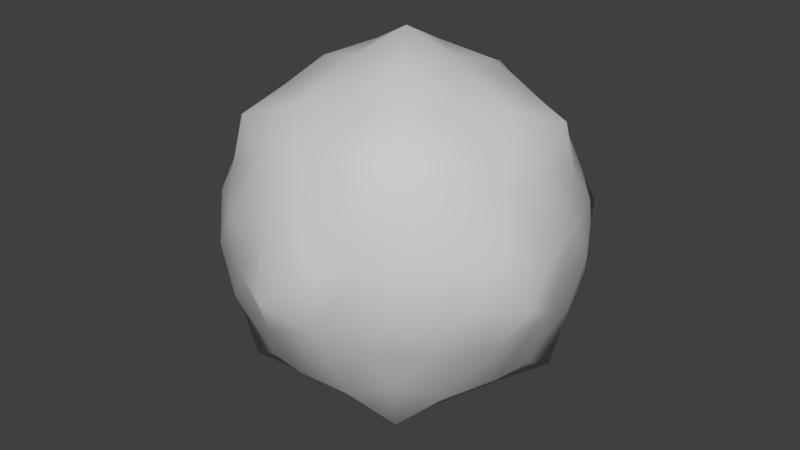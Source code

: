 # Source: blitzball.blend  (saved by Blender 2.76.0; exported with 4.5.12 LTS)
import bpy
from mathutils import Matrix  # noqa: F401  (used for matrix-valued properties, if any)

bpy.ops.wm.read_factory_settings(use_empty=True)
scene = bpy.context.scene
scene.name = 'Scene'

# ---- collections
col_collection_1 = bpy.data.collections.new('Collection 1'); scene.collection.children.link(col_collection_1)

# ---- materials (node trees are filled in below, after node groups)
mat_blitzball_mat = bpy.data.materials.new('blitzball_mat')
mat_blitzball_mat.alpha_threshold = 0.0
mat_blitzball_mat.use_transparent_shadow = False
mat_blitzball_mat.diffuse_color = (0.588, 0.588, 0.588, 1.0)
mat_blitzball_mat.specular_color = (0.0, 0.0, 0.0)
mat_blitzball_mat.roughness = 0.5
mat_blitzball_mat.specular_intensity = 1.0

# ---- material node trees

# ---- world
world_world = bpy.data.worlds.new('World'); scene.world = world_world
world_world.color = (0.05088, 0.05088, 0.05088)
world_world.use_sun_shadow = False
world_world.sun_shadow_jitter_overblur = 0.0
world_world.cycles.sampling_method = 'MANUAL'
world_world.cycles.sample_map_resolution = 256

# ---- meshes
me_blitzball = bpy.data.meshes.new('blitzball')
me_blitzball.from_pydata([(321.0, 1391.0, 1422.0), (-122.0, 1246.0, 1422.0), (0.0, 837.5, 1248.0), (-377.0, 808.5, 1170.0), (-637.0, 1283.0, 1286.0), (-787.0, 1020.0, 1090.0), (-1019.0, 1283.0, 1009.0), (-989.0, 808.5, 724.7), (-1246.0, 1391.0, 749.7), (-1181.0, 837.5, 389.7), (-1383.0, 1246.0, 326.7), (-1223.0, 808.5, 6.694), (-1414.0, 1283.0, -204.3), (-1274.0, 1020.0, -407.3), (-1268.0, 1283.0, -653.3), (-989.0, 808.5, -712.3), (-1092.0, 1391.0, -948.3), (-729.0, 837.5, -997.3), (-732.0, 1246.0, -1210.0), (-378.0, 808.5, -1156.0), (-236.0, 1283.0, -1403.0), (0.0, 1020.0, -1332.0), (236.0, 1283.0, -1403.0), (378.0, 808.5, -1156.0), (571.0, 1391.0, -1327.0), (729.0, 837.5, -997.3), (931.0, 1246.0, -1065.0), (989.0, 808.5, -712.3), (1268.0, 1283.0, -653.3), (1274.0, 1020.0, -407.3), (1414.0, 1283.0, -204.3), (1223.0, 808.5, 6.694), (1445.0, 1391.0, 137.7), (1181.0, 837.5, 389.7), (1307.0, 1246.0, 560.7), (963.0, 748.5, 688.7), (1019.0, 1283.0, 1009.0), (767.0, 949.5, 1063.0), (637.0, 1283.0, 1286.0), (351.0, 748.5, 1134.0), (1181.0, 2410.0, 389.7), (906.0, 2780.0, -41.31), (668.0, 2824.0, 528.7), (646.0, 2927.0, 215.7), (378.0, 3039.0, -115.3), (233.0, 3039.0, 327.7), (0.0, 3240.0, 6.694), (-233.0, 3039.0, 327.7), (-378.0, 3039.0, -115.3), (-646.0, 2927.0, 215.7), (-906.0, 2780.0, -41.31), (-704.0, 2780.0, 578.7), (-1181.0, 2410.0, 389.7), (0.0, 2410.0, 1248.0), (-377.0, 2439.0, 1170.0), (-122.0, 2002.0, 1422.0), (-637.0, 1965.0, 1286.0), (-787.0, 2228.0, 1090.0), (-646.0, 320.5, 215.7), (-233.0, 208.5, 327.7), (-704.0, 467.5, 578.7), (-326.0, 467.5, 853.7), (0.0, 320.5, 685.7), (289.0, 423.5, 803.7), (233.0, 208.5, 327.7), (668.0, 423.5, 528.7), (646.0, 320.5, 215.7), (906.0, 467.5, -41.31), (378.0, 208.5, -115.3), (761.0, 467.5, -486.3), (399.0, 320.5, -542.3), (233.0, 467.5, -870.3), (0.0, 208.5, -390.3), (-233.0, 467.5, -870.3), (-399.0, 320.5, -542.3), (-761.0, 467.5, -486.3), (-378.0, 208.5, -115.3), (-906.0, 467.5, -41.31), (-1019.0, 1965.0, 1009.0), (-1246.0, 1857.0, 749.7), (-989.0, 2439.0, 724.7), (-728.0, 2663.0, 1009.0), (-326.0, 2780.0, 853.7), (289.0, 2824.0, 803.7), (351.0, 2499.0, 1134.0), (695.0, 2726.0, 962.7), (767.0, 2298.0, 1063.0), (963.0, 2499.0, 688.7), (1019.0, 1965.0, 1009.0), (1307.0, 2002.0, 560.7), (1222.0, 1624.0, 821.7), (1537.0, 1624.0, 505.7), (-1178.0, 584.5, -375.3), (-728.0, 584.5, 1009.0), (0.0, 2927.0, 685.7), (1414.0, 1965.0, -204.3), (1268.0, 1965.0, -653.3), (1274.0, 2228.0, -407.3), (989.0, 2439.0, -712.3), (931.0, 2002.0, -1065.0), (729.0, 2410.0, -997.3), (571.0, 1857.0, -1327.0), (378.0, 2439.0, -1156.0), (236.0, 1965.0, -1403.0), (0.0, 2228.0, -1332.0), (-236.0, 1965.0, -1403.0), (-378.0, 2439.0, -1156.0), (-732.0, 2002.0, -1210.0), (-729.0, 2410.0, -997.3), (-1092.0, 1857.0, -948.3), (-989.0, 2439.0, -712.3), (-1268.0, 1965.0, -653.3), (-1274.0, 2228.0, -407.3), (-1414.0, 1965.0, -204.3), (0.0, 2663.0, -1231.0), (233.0, 2780.0, -870.3), (-233.0, 2780.0, -870.3), (0.0, 3039.0, -390.3), (-399.0, 2927.0, -542.3), (-761.0, 2780.0, -486.3), (-1178.0, 2663.0, -375.3), (695.0, 521.5, 962.7), (1178.0, 584.5, -375.3), (-1383.0, 2002.0, 326.7), (-1537.0, 1624.0, 505.7), (-1468.0, 1624.0, 64.69), (-1398.0, 1624.0, -447.3), (-950.0, 1624.0, -1301.0), (-509.0, 1624.0, -1371.0), (0.0, 1624.0, -1463.0), (950.0, 1624.0, -1301.0), (1153.0, 1624.0, -903.3), (1398.0, 1624.0, -447.3), (1445.0, 1857.0, 137.7), (399.0, 2927.0, -542.3), (761.0, 2780.0, -486.3), (1178.0, 2663.0, -375.3), (1223.0, 2439.0, 6.694), (0.0, 584.5, -1231.0), (0.0, 7.537, 6.694), (-397.0, 1624.0, 1422.0), (-864.0, 1624.0, 1196.0), (-1223.0, 2439.0, 6.694), (637.0, 1965.0, 1286.0), (864.0, 1624.0, 1196.0), (321.0, 1857.0, 1422.0), (0.0, 1624.0, 1623.0)], [], [(0, 1, 2), (2, 1, 3), (1, 4, 3), (3, 4, 5), (4, 6, 5), (5, 6, 7), (6, 8, 7), (7, 8, 9), (8, 10, 9), (9, 10, 11), (10, 12, 11), (11, 12, 13), (12, 14, 13), (13, 14, 15), (14, 16, 15), (15, 16, 17), (16, 18, 17), (17, 18, 19), (18, 20, 19), (19, 20, 21), (20, 22, 21), (21, 22, 23), (22, 24, 23), (23, 24, 25), (24, 26, 25), (25, 26, 27), (26, 28, 27), (27, 28, 29), (28, 30, 29), (29, 30, 31), (30, 32, 31), (31, 32, 33), (32, 34, 33), (33, 34, 35), (34, 36, 35), (35, 36, 37), (36, 38, 37), (37, 38, 39), (38, 0, 39), (39, 0, 2), (40, 41, 42), (42, 41, 43), (41, 44, 43), (43, 44, 45), (44, 46, 45), (45, 46, 47), (46, 48, 47), (47, 48, 49), (48, 50, 49), (49, 50, 51), (50, 52, 51), (53, 54, 55), (55, 54, 56), (54, 57, 56), (58, 59, 60), (60, 59, 61), (59, 62, 61), (61, 62, 63), (62, 64, 63), (63, 64, 65), (64, 66, 65), (65, 66, 67), (66, 68, 67), (67, 68, 69), (68, 70, 69), (69, 70, 71), (70, 72, 71), (71, 72, 73), (72, 74, 73), (73, 74, 75), (74, 76, 75), (75, 76, 77), (76, 58, 77), (77, 58, 60), (8, 78, 79), (79, 78, 80), (78, 57, 80), (80, 57, 81), (57, 54, 81), (81, 54, 82), (54, 53, 82), (82, 53, 83), (53, 84, 83), (83, 84, 85), (84, 86, 85), (85, 86, 87), (86, 88, 87), (87, 88, 89), (88, 90, 89), (89, 90, 91), (90, 34, 91), (91, 34, 32), (15, 92, 13), (13, 92, 11), (92, 77, 11), (11, 77, 9), (77, 60, 9), (9, 60, 7), (60, 93, 7), (7, 93, 5), (93, 3, 5), (51, 82, 47), (47, 82, 94), (82, 83, 94), (94, 83, 45), (83, 42, 45), (95, 96, 97), (97, 96, 98), (96, 99, 98), (98, 99, 100), (99, 101, 100), (100, 101, 102), (101, 103, 102), (102, 103, 104), (103, 105, 104), (104, 105, 106), (105, 107, 106), (106, 107, 108), (107, 109, 108), (108, 109, 110), (109, 111, 110), (110, 111, 112), (111, 113, 112), (104, 114, 102), (102, 114, 115), (114, 116, 115), (115, 116, 117), (116, 118, 117), (117, 118, 48), (118, 119, 48), (48, 119, 50), (119, 120, 50), (39, 121, 37), (37, 121, 35), (121, 65, 35), (35, 65, 33), (65, 67, 33), (33, 67, 31), (67, 122, 31), (31, 122, 29), (122, 27, 29), (82, 51, 81), (81, 51, 80), (51, 52, 80), (80, 52, 79), (52, 123, 79), (79, 123, 124), (123, 125, 124), (124, 125, 10), (125, 12, 10), (123, 113, 125), (125, 113, 126), (113, 111, 126), (126, 111, 16), (111, 109, 16), (109, 127, 16), (16, 127, 18), (127, 128, 18), (18, 128, 20), (128, 129, 20), (20, 129, 22), (129, 24, 22), (109, 107, 127), (127, 107, 128), (107, 105, 128), (128, 105, 129), (105, 103, 129), (129, 103, 24), (103, 101, 24), (101, 130, 24), (24, 130, 26), (130, 131, 26), (26, 131, 28), (131, 132, 28), (28, 132, 30), (132, 32, 30), (101, 99, 130), (130, 99, 131), (99, 96, 131), (131, 96, 132), (96, 95, 132), (132, 95, 32), (95, 133, 32), (104, 106, 114), (114, 106, 116), (106, 108, 116), (116, 108, 119), (108, 110, 119), (119, 110, 120), (110, 112, 120), (117, 44, 134), (134, 44, 135), (44, 41, 135), (135, 41, 136), (41, 137, 136), (136, 137, 97), (137, 95, 97), (95, 137, 133), (133, 137, 40), (137, 41, 40), (122, 69, 27), (27, 69, 25), (69, 71, 25), (25, 71, 23), (71, 138, 23), (23, 138, 21), (138, 19, 21), (58, 76, 59), (59, 76, 139), (76, 72, 139), (139, 72, 68), (72, 70, 68), (1, 140, 4), (4, 140, 141), (140, 56, 141), (141, 56, 78), (56, 57, 78), (97, 98, 136), (136, 98, 135), (98, 100, 135), (135, 100, 115), (100, 102, 115), (133, 40, 89), (89, 40, 87), (40, 42, 87), (87, 42, 85), (42, 83, 85), (93, 61, 3), (3, 61, 2), (61, 63, 2), (2, 63, 39), (63, 121, 39), (138, 73, 19), (19, 73, 17), (73, 75, 17), (17, 75, 15), (75, 92, 15), (66, 64, 68), (68, 64, 139), (64, 59, 139), (117, 134, 115), (115, 134, 135), (125, 126, 12), (12, 126, 14), (126, 16, 14), (50, 142, 52), (52, 142, 123), (142, 113, 123), (113, 142, 112), (112, 142, 120), (142, 50, 120), (84, 143, 86), (86, 143, 88), (38, 36, 144), (144, 36, 90), (8, 6, 141), (141, 6, 4), (79, 124, 8), (8, 124, 10), (48, 46, 117), (117, 46, 44), (53, 145, 84), (53, 55, 145), (51, 47, 49), (116, 119, 118), (92, 75, 77), (94, 45, 47), (0, 143, 145), (0, 144, 143), (144, 88, 143), (144, 90, 88), (145, 143, 84), (8, 141, 78), (140, 55, 56), (74, 72, 76), (93, 60, 61), (62, 59, 64), (0, 38, 144), (90, 36, 34), (91, 32, 133), (91, 133, 89), (146, 0, 145), (140, 146, 55), (146, 145, 55), (121, 63, 65), (45, 42, 43), (138, 71, 73), (140, 1, 146), (146, 1, 0), (122, 67, 69)])
me_blitzball.polygons.foreach_set('use_smooth', [True] * 290)
_uv = me_blitzball.uv_layers.new(name='UVMap')
_uv.uv.foreach_set('vector', [0.3184, 0.7173, 0.3965, 0.6934, 0.3716, 0.6191, 0.3716, 0.6191, 0.3965, 0.6934, 0.4341, 0.604, 0.3965, 0.6934, 0.4946, 0.6729, 0.4341, 0.604, 0.4341, 0.604, 0.4946, 0.6729, 0.5117, 0.6084, 0.4946, 0.6729, 0.5864, 0.6128, 0.5117, 0.6084, 0.5117, 0.6084, 0.5864, 0.6128, 0.5488, 0.5322, 0.5864, 0.6128, 0.6587, 0.5552, 0.5488, 0.5322, 0.5488, 0.5322, 0.6587, 0.5552, 0.5879, 0.4634, 0.6587, 0.5552, 0.6606, 0.4521, 0.5879, 0.4634, 0.5879, 0.4634, 0.6606, 0.4521, 0.5981, 0.3789, 0.6606, 0.4521, 0.6777, 0.334, 0.5981, 0.3789, 0.5981, 0.3789, 0.6777, 0.334, 0.6289, 0.2954, 0.6777, 0.334, 0.6563, 0.229, 0.6289, 0.2954, 0.6289, 0.2954, 0.6563, 0.229, 0.5645, 0.2402, 0.6563, 0.229, 0.623, 0.1245, 0.5645, 0.2402, 0.5645, 0.2402, 0.623, 0.1245, 0.5156, 0.1797, 0.623, 0.1245, 0.561, 0.0913, 0.5156, 0.1797, 0.5156, 0.1797, 0.561, 0.0913, 0.4404, 0.1572, 0.561, 0.0913, 0.4365, 0.0659, 0.4404, 0.1572, 0.4404, 0.1572, 0.4365, 0.0659, 0.3687, 0.1069, 0.4365, 0.0659, 0.3091, 0.0664, 0.3687, 0.1069, 0.3687, 0.1069, 0.3091, 0.0664, 0.2974, 0.1543, 0.3091, 0.0664, 0.2134, 0.0752, 0.2974, 0.1543, 0.2974, 0.1543, 0.2134, 0.0752, 0.2241, 0.1865, 0.2134, 0.0752, 0.1523, 0.1396, 0.2241, 0.1865, 0.2241, 0.1865, 0.1523, 0.1396, 0.1636, 0.2422, 0.1523, 0.1396, 0.0776, 0.2339, 0.1636, 0.2422, 0.1636, 0.2422, 0.0776, 0.2339, 0.104, 0.2959, 0.0776, 0.2339, 0.0532, 0.3433, 0.104, 0.2959, 0.104, 0.2959, 0.0532, 0.3433, 0.1343, 0.3794, 0.0532, 0.3433, 0.0562, 0.4272, 0.1343, 0.3794, 0.1343, 0.3794, 0.0562, 0.4272, 0.1504, 0.458, 0.0562, 0.4272, 0.1006, 0.5103, 0.1504, 0.458, 0.1504, 0.458, 0.1006, 0.5103, 0.1929, 0.5156, 0.1006, 0.5103, 0.1553, 0.6123, 0.1929, 0.5156, 0.1929, 0.5156, 0.1553, 0.6123, 0.23, 0.6025, 0.1553, 0.6123, 0.2471, 0.6763, 0.23, 0.6025, 0.23, 0.6025, 0.2471, 0.6763, 0.3105, 0.5977, 0.2471, 0.6763, 0.3184, 0.7173, 0.3105, 0.5977, 0.3105, 0.5977, 0.3184, 0.7173, 0.3716, 0.6191, 0.1504, 0.9424, 0.209, 0.8599, 0.2539, 0.9561, 0.2539, 0.9561, 0.209, 0.8599, 0.2588, 0.9053, 0.209, 0.8599, 0.3032, 0.8506, 0.2588, 0.9053, 0.2588, 0.9053, 0.3032, 0.8506, 0.3296, 0.9229, 0.3032, 0.8506, 0.3687, 0.8701, 0.3296, 0.9229, 0.3296, 0.9229, 0.3687, 0.8701, 0.4067, 0.9219, 0.3687, 0.8701, 0.4321, 0.8496, 0.4067, 0.9219, 0.4067, 0.9219, 0.4321, 0.8496, 0.478, 0.9033, 0.4321, 0.8496, 0.5234, 0.856, 0.478, 0.9033, 0.478, 0.9033, 0.5234, 0.856, 0.4893, 0.9673, 0.5234, 0.856, 0.5879, 0.9482, 0.4893, 0.9673, 0.3716, 0.6191, 0.4341, 0.604, 0.3965, 0.6934, 0.3965, 0.6934, 0.4341, 0.604, 0.4946, 0.6729, 0.4341, 0.604, 0.5117, 0.6084, 0.4946, 0.6729, 0.478, 0.4189, 0.4067, 0.4375, 0.4893, 0.4824, 0.4893, 0.4824, 0.4067, 0.4375, 0.4194, 0.5269, 0.4067, 0.4375, 0.3687, 0.4961, 0.4194, 0.5269, 0.4194, 0.5269, 0.3687, 0.4961, 0.3242, 0.521, 0.3687, 0.4961, 0.3296, 0.438, 0.3242, 0.521, 0.3242, 0.521, 0.3296, 0.438, 0.2539, 0.4717, 0.3296, 0.438, 0.2588, 0.4204, 0.2539, 0.4717, 0.2539, 0.4717, 0.2588, 0.4204, 0.209, 0.375, 0.2588, 0.4204, 0.3032, 0.3662, 0.209, 0.375, 0.209, 0.375, 0.3032, 0.3662, 0.2314, 0.3018, 0.3032, 0.3662, 0.2979, 0.3037, 0.2314, 0.3018, 0.2314, 0.3018, 0.2979, 0.3037, 0.3247, 0.231, 0.2979, 0.3037, 0.3682, 0.3281, 0.3247, 0.231, 0.3247, 0.231, 0.3682, 0.3281, 0.4092, 0.231, 0.3682, 0.3281, 0.437, 0.3022, 0.4092, 0.231, 0.4092, 0.231, 0.437, 0.3022, 0.5015, 0.3003, 0.437, 0.3022, 0.4321, 0.3652, 0.5015, 0.3003, 0.5015, 0.3003, 0.4321, 0.3652, 0.5234, 0.3716, 0.4321, 0.3652, 0.478, 0.4189, 0.5234, 0.3716, 0.5234, 0.3716, 0.478, 0.4189, 0.4893, 0.4824, 0.6709, 0.605, 0.5864, 0.6128, 0.6587, 0.5552, 0.6587, 0.5552, 0.5864, 0.6128, 0.5488, 0.5322, 0.5864, 0.6128, 0.5117, 0.6084, 0.5488, 0.5322, 0.5488, 0.5322, 0.5117, 0.6084, 0.478, 0.5635, 0.5117, 0.6084, 0.4341, 0.604, 0.478, 0.5635, 0.478, 0.5635, 0.4341, 0.604, 0.4194, 0.5269, 0.4341, 0.604, 0.3716, 0.6191, 0.4194, 0.5269, 0.4194, 0.5269, 0.3716, 0.6191, 0.3242, 0.521, 0.3716, 0.6191, 0.3105, 0.5977, 0.3242, 0.521, 0.3242, 0.521, 0.3105, 0.5977, 0.2656, 0.5459, 0.3105, 0.5977, 0.23, 0.6025, 0.2656, 0.5459, 0.2656, 0.5459, 0.23, 0.6025, 0.1929, 0.5156, 0.23, 0.6025, 0.1553, 0.6123, 0.1929, 0.5156, 0.1929, 0.5156, 0.1553, 0.6123, 0.1006, 0.5103, 0.1553, 0.6123, 0.082, 0.6128, 0.1006, 0.5103, 0.1006, 0.5103, 0.082, 0.6128, 0.0332, 0.5127, 0.082, 0.6128, 0.1006, 0.5103, 0.0332, 0.5127, 0.0332, 0.5127, 0.1006, 0.5103, 0.0562, 0.4272, 0.5645, 0.2402, 0.5654, 0.3164, 0.6289, 0.2954, 0.6289, 0.2954, 0.5654, 0.3164, 0.5981, 0.3789, 0.5654, 0.3164, 0.5234, 0.3716, 0.5981, 0.3789, 0.5981, 0.3789, 0.5234, 0.3716, 0.5879, 0.4634, 0.5234, 0.3716, 0.4893, 0.4824, 0.5879, 0.4634, 0.5879, 0.4634, 0.4893, 0.4824, 0.5488, 0.5322, 0.4893, 0.4824, 0.478, 0.5635, 0.5488, 0.5322, 0.5488, 0.5322, 0.478, 0.5635, 0.5117, 0.6084, 0.478, 0.5635, 0.4341, 0.604, 0.5117, 0.6084, 0.4893, 0.4824, 0.4194, 0.5269, 0.4067, 0.4375, 0.4067, 0.4375, 0.4194, 0.5269, 0.3687, 0.4961, 0.4194, 0.5269, 0.3242, 0.521, 0.3687, 0.4961, 0.3687, 0.4961, 0.3242, 0.521, 0.3296, 0.438, 0.3242, 0.521, 0.2539, 0.4717, 0.3296, 0.438, 0.0532, 0.3433, 0.0776, 0.2339, 0.104, 0.2959, 0.104, 0.2959, 0.0776, 0.2339, 0.1636, 0.2422, 0.0776, 0.2339, 0.1523, 0.1396, 0.1636, 0.2422, 0.1636, 0.2422, 0.1523, 0.1396, 0.2241, 0.1865, 0.1523, 0.1396, 0.2134, 0.0752, 0.2241, 0.1865, 0.2241, 0.1865, 0.2134, 0.0752, 0.2974, 0.1543, 0.2134, 0.0752, 0.3091, 0.0664, 0.2974, 0.1543, 0.2974, 0.1543, 0.3091, 0.0664, 0.3687, 0.1069, 0.3091, 0.0664, 0.4365, 0.0659, 0.3687, 0.1069, 0.3687, 0.1069, 0.4365, 0.0659, 0.4404, 0.1572, 0.4365, 0.0659, 0.561, 0.0913, 0.4404, 0.1572, 0.4404, 0.1572, 0.561, 0.0913, 0.5156, 0.1797, 0.561, 0.0913, 0.623, 0.1245, 0.5156, 0.1797, 0.5156, 0.1797, 0.623, 0.1245, 0.5645, 0.2402, 0.623, 0.1245, 0.6563, 0.229, 0.5645, 0.2402, 0.5645, 0.2402, 0.6563, 0.229, 0.6289, 0.2954, 0.6563, 0.229, 0.6777, 0.334, 0.6289, 0.2954, 0.3687, 0.1069, 0.3687, 0.1636, 0.2974, 0.1543, 0.2974, 0.1543, 0.3687, 0.1636, 0.3247, 0.231, 0.3687, 0.1636, 0.4092, 0.231, 0.3247, 0.231, 0.3247, 0.231, 0.4092, 0.231, 0.3682, 0.3281, 0.4092, 0.231, 0.437, 0.3022, 0.3682, 0.3281, 0.3682, 0.3281, 0.437, 0.3022, 0.4321, 0.3652, 0.437, 0.3022, 0.5015, 0.3003, 0.4321, 0.3652, 0.4321, 0.3652, 0.5015, 0.3003, 0.5234, 0.3716, 0.5015, 0.3003, 0.5654, 0.3164, 0.5234, 0.3716, 0.3105, 0.5977, 0.2656, 0.5459, 0.23, 0.6025, 0.23, 0.6025, 0.2656, 0.5459, 0.1929, 0.5156, 0.2656, 0.5459, 0.2539, 0.4717, 0.1929, 0.5156, 0.1929, 0.5156, 0.2539, 0.4717, 0.1504, 0.458, 0.2539, 0.4717, 0.209, 0.375, 0.1504, 0.458, 0.1504, 0.458, 0.209, 0.375, 0.1343, 0.3794, 0.209, 0.375, 0.166, 0.3135, 0.1343, 0.3794, 0.1343, 0.3794, 0.166, 0.3135, 0.104, 0.2959, 0.166, 0.3135, 0.1636, 0.2422, 0.104, 0.2959, 0.4194, 0.5269, 0.4893, 0.4824, 0.478, 0.5635, 0.478, 0.5635, 0.4893, 0.4824, 0.5488, 0.5322, 0.4893, 0.4824, 0.5879, 0.4634, 0.5488, 0.5322, 0.5488, 0.5322, 0.5879, 0.4634, 0.6587, 0.5552, 0.5879, 0.4634, 0.6606, 0.4521, 0.6587, 0.5552, 0.6587, 0.5552, 0.6606, 0.4521, 0.7129, 0.4961, 0.6606, 0.4521, 0.7275, 0.395, 0.7129, 0.4961, 0.7129, 0.4961, 0.7275, 0.395, 0.6606, 0.4521, 0.7275, 0.395, 0.6777, 0.334, 0.6606, 0.4521, 0.6606, 0.4521, 0.6777, 0.334, 0.7275, 0.395, 0.7275, 0.395, 0.6777, 0.334, 0.7236, 0.2695, 0.6777, 0.334, 0.6563, 0.229, 0.7236, 0.2695, 0.7236, 0.2695, 0.6563, 0.229, 0.6787, 0.1167, 0.6563, 0.229, 0.623, 0.1245, 0.6787, 0.1167, 0.6787, 0.1167, 0.6299, 0.0684, 0.623, 0.1245, 0.623, 0.1245, 0.6299, 0.0684, 0.561, 0.0913, 0.6299, 0.0684, 0.5518, 0.0347, 0.561, 0.0913, 0.561, 0.0913, 0.5518, 0.0347, 0.4365, 0.0659, 0.5518, 0.0347, 0.376, 0.0098, 0.4365, 0.0659, 0.4365, 0.0659, 0.376, 0.0098, 0.3091, 0.0664, 0.376, 0.0098, 0.2134, 0.0752, 0.3091, 0.0664, 0.623, 0.1245, 0.561, 0.0913, 0.6299, 0.0684, 0.6299, 0.0684, 0.561, 0.0913, 0.5518, 0.0347, 0.561, 0.0913, 0.4365, 0.0659, 0.5518, 0.0347, 0.5518, 0.0347, 0.4365, 0.0659, 0.376, 0.0098, 0.4365, 0.0659, 0.3091, 0.0664, 0.376, 0.0098, 0.376, 0.0098, 0.3091, 0.0664, 0.2021, 0.0317, 0.3091, 0.0664, 0.2134, 0.0752, 0.2021, 0.0317, 0.2021, 0.0317, 0.1152, 0.0723, 0.2134, 0.0752, 0.2134, 0.0752, 0.1152, 0.0723, 0.1523, 0.1396, 0.1152, 0.0723, 0.0542, 0.1489, 0.1523, 0.1396, 0.1523, 0.1396, 0.0542, 0.1489, 0.0776, 0.2339, 0.0542, 0.1489, 0.0122, 0.2856, 0.0776, 0.2339, 0.0776, 0.2339, 0.0122, 0.2856, 0.0532, 0.3433, 0.0122, 0.2856, 0.0562, 0.4272, 0.0532, 0.3433, 0.2134, 0.0752, 0.1523, 0.1396, 0.1152, 0.0723, 0.1152, 0.0723, 0.1523, 0.1396, 0.0542, 0.1489, 0.1523, 0.1396, 0.0776, 0.2339, 0.0542, 0.1489, 0.0542, 0.1489, 0.0776, 0.2339, 0.0122, 0.2856, 0.0776, 0.2339, 0.0532, 0.3433, 0.0122, 0.2856, 0.0122, 0.2856, 0.0532, 0.3433, 0.0122, 0.4492, 0.0532, 0.3433, 0.0562, 0.4272, 0.0122, 0.4492, 0.3687, 0.1069, 0.4404, 0.1572, 0.3687, 0.1636, 0.3687, 0.1636, 0.4404, 0.1572, 0.4092, 0.231, 0.4404, 0.1572, 0.5156, 0.1797, 0.4092, 0.231, 0.4092, 0.231, 0.5156, 0.1797, 0.5015, 0.3003, 0.5156, 0.1797, 0.5645, 0.2402, 0.5015, 0.3003, 0.5015, 0.3003, 0.5645, 0.2402, 0.5654, 0.3164, 0.5645, 0.2402, 0.6289, 0.2954, 0.5654, 0.3164, 0.3682, 0.8125, 0.3032, 0.8506, 0.2979, 0.7881, 0.2979, 0.7881, 0.3032, 0.8506, 0.2314, 0.7861, 0.3032, 0.8506, 0.209, 0.8599, 0.2314, 0.7861, 0.2314, 0.7861, 0.209, 0.8599, 0.166, 0.7983, 0.209, 0.8599, 0.1343, 0.8638, 0.166, 0.7983, 0.166, 0.7983, 0.1343, 0.8638, 0.104, 0.7808, 0.1343, 0.8638, 0.0532, 0.8281, 0.104, 0.7808, 0.0532, 0.8281, 0.1343, 0.8638, 0.0562, 0.9131, 0.0562, 0.9131, 0.1343, 0.8638, 0.1504, 0.9424, 0.1343, 0.8638, 0.209, 0.8599, 0.1504, 0.9424, 0.166, 0.3135, 0.2314, 0.3018, 0.1636, 0.2422, 0.1636, 0.2422, 0.2314, 0.3018, 0.2241, 0.1865, 0.2314, 0.3018, 0.3247, 0.231, 0.2241, 0.1865, 0.2241, 0.1865, 0.3247, 0.231, 0.2974, 0.1543, 0.3247, 0.231, 0.3687, 0.1636, 0.2974, 0.1543, 0.2974, 0.1543, 0.3687, 0.1636, 0.3687, 0.1069, 0.3687, 0.1636, 0.4404, 0.1572, 0.3687, 0.1069, 0.478, 0.4189, 0.4321, 0.3652, 0.4067, 0.4375, 0.4067, 0.4375, 0.4321, 0.3652, 0.3687, 0.3853, 0.4321, 0.3652, 0.3682, 0.3281, 0.3687, 0.3853, 0.3687, 0.3853, 0.3682, 0.3281, 0.3032, 0.3662, 0.3682, 0.3281, 0.2979, 0.3037, 0.3032, 0.3662, 0.3965, 0.6934, 0.4609, 0.7524, 0.4946, 0.6729, 0.4946, 0.6729, 0.4609, 0.7524, 0.5767, 0.687, 0.4609, 0.7524, 0.4946, 0.6729, 0.5767, 0.687, 0.5767, 0.687, 0.4946, 0.6729, 0.5864, 0.6128, 0.4946, 0.6729, 0.5117, 0.6084, 0.5864, 0.6128, 0.104, 0.2959, 0.1636, 0.2422, 0.166, 0.3135, 0.166, 0.3135, 0.1636, 0.2422, 0.2314, 0.3018, 0.1636, 0.2422, 0.2241, 0.1865, 0.2314, 0.3018, 0.2314, 0.3018, 0.2241, 0.1865, 0.3247, 0.231, 0.2241, 0.1865, 0.2974, 0.1543, 0.3247, 0.231, 0.0562, 0.4272, 0.1504, 0.458, 0.1006, 0.5103, 0.1006, 0.5103, 0.1504, 0.458, 0.1929, 0.5156, 0.1504, 0.458, 0.2539, 0.4717, 0.1929, 0.5156, 0.1929, 0.5156, 0.2539, 0.4717, 0.2656, 0.5459, 0.2539, 0.4717, 0.3242, 0.521, 0.2656, 0.5459, 0.478, 0.5635, 0.4194, 0.5269, 0.4341, 0.604, 0.4341, 0.604, 0.4194, 0.5269, 0.3716, 0.6191, 0.4194, 0.5269, 0.3242, 0.521, 0.3716, 0.6191, 0.3716, 0.6191, 0.3242, 0.521, 0.3105, 0.5977, 0.3242, 0.521, 0.2656, 0.5459, 0.3105, 0.5977, 0.3687, 0.1636, 0.4092, 0.231, 0.4404, 0.1572, 0.4404, 0.1572, 0.4092, 0.231, 0.5156, 0.1797, 0.4092, 0.231, 0.5015, 0.3003, 0.5156, 0.1797, 0.5156, 0.1797, 0.5015, 0.3003, 0.5645, 0.2402, 0.5015, 0.3003, 0.5654, 0.3164, 0.5645, 0.2402, 0.2588, 0.4204, 0.3296, 0.438, 0.3032, 0.3662, 0.3032, 0.3662, 0.3296, 0.438, 0.3687, 0.3853, 0.3296, 0.438, 0.4067, 0.4375, 0.3687, 0.3853, 0.3682, 0.3281, 0.2979, 0.3037, 0.3247, 0.231, 0.3247, 0.231, 0.2979, 0.3037, 0.2314, 0.3018, 0.7275, 0.395, 0.7236, 0.2695, 0.6777, 0.334, 0.6777, 0.334, 0.7236, 0.2695, 0.6563, 0.229, 0.7236, 0.2695, 0.623, 0.1245, 0.6563, 0.229, 0.5234, 0.856, 0.5981, 0.8633, 0.5879, 0.9482, 0.5879, 0.9482, 0.5981, 0.8633, 0.6606, 0.9365, 0.5981, 0.8633, 0.6777, 0.8188, 0.6606, 0.9365, 0.6777, 0.8188, 0.5981, 0.8633, 0.6289, 0.7798, 0.6289, 0.7798, 0.5981, 0.8633, 0.5654, 0.8008, 0.5981, 0.8633, 0.5234, 0.856, 0.5654, 0.8008, 0.3105, 0.5977, 0.2471, 0.6763, 0.23, 0.6025, 0.23, 0.6025, 0.2471, 0.6763, 0.1553, 0.6123, 0.8315, 0.75, 0.75, 0.8037, 0.7515, 0.7168, 0.7515, 0.7168, 0.75, 0.8037, 0.665, 0.7686, 0.6587, 0.5552, 0.5864, 0.6128, 0.5767, 0.687, 0.5767, 0.687, 0.5864, 0.6128, 0.4946, 0.6729, 0.6709, 0.605, 0.7129, 0.4961, 0.6587, 0.5552, 0.6587, 0.5552, 0.7129, 0.4961, 0.6606, 0.4521, 0.4321, 0.8496, 0.3687, 0.8701, 0.3682, 0.8125, 0.3682, 0.8125, 0.3687, 0.8701, 0.3032, 0.8506, 0.8076, 0.4775, 0.8301, 0.6123, 0.7485, 0.5161, 0.8076, 0.4775, 0.8848, 0.5327, 0.8301, 0.6123, 0.4893, 0.9673, 0.4067, 0.9219, 0.478, 0.9033, 0.4092, 0.231, 0.5015, 0.3003, 0.437, 0.3022, 0.5654, 0.3164, 0.5015, 0.3003, 0.5234, 0.3716, 0.3687, 0.9805, 0.3296, 0.9229, 0.4067, 0.9219, 0.8804, 0.6943, 0.7578, 0.6304, 0.8301, 0.6123, 0.8804, 0.6943, 0.752, 0.7168, 0.7578, 0.6304, 0.752, 0.7168, 0.6733, 0.6797, 0.7578, 0.6304, 0.752, 0.7168, 0.665, 0.7686, 0.6733, 0.6797, 0.8301, 0.6123, 0.7578, 0.6304, 0.7485, 0.5161, 0.6709, 0.605, 0.5767, 0.687, 0.5864, 0.6128, 0.4609, 0.7524, 0.3965, 0.6934, 0.4946, 0.6729, 0.437, 0.3022, 0.3682, 0.3281, 0.4321, 0.3652, 0.478, 0.5635, 0.4893, 0.4824, 0.4194, 0.5269, 0.3687, 0.4961, 0.4067, 0.4375, 0.3296, 0.438, 0.8804, 0.6943, 0.8315, 0.75, 0.752, 0.7168, 0.082, 0.6128, 0.1553, 0.6123, 0.1006, 0.5103, 0.0332, 0.5127, 0.0562, 0.4272, 0.0122, 0.4492, 0.0332, 0.5127, 0.0562, 0.4272, 0.1006, 0.5103, 0.9189, 0.6157, 0.8809, 0.6948, 0.8301, 0.6123, 0.9917, 0.5708, 0.9185, 0.6152, 0.8853, 0.5332, 0.9185, 0.6157, 0.8301, 0.6123, 0.8853, 0.5332, 0.2656, 0.5459, 0.3242, 0.521, 0.2539, 0.4717, 0.3296, 0.9229, 0.2539, 0.9561, 0.2588, 0.9053, 0.3687, 0.1636, 0.3247, 0.231, 0.4092, 0.231, 0.9917, 0.5708, 0.9766, 0.6826, 0.9189, 0.6157, 0.9189, 0.6157, 0.9766, 0.6826, 0.8809, 0.6953, 0.166, 0.3135, 0.209, 0.375, 0.2314, 0.3018])
me_blitzball.materials.append(mat_blitzball_mat)
me_blitzball.use_remesh_preserve_volume = False
me_blitzball.use_remesh_preserve_attributes = False
me_blitzball.use_mirror_vertex_groups = False
me_blitzball.update()
me_blitzball.normals_split_custom_set([tuple(v) for v in zip(*[iter([0.3123, -0.2131, 0.9258, -0.1417, -0.3696, 0.9183, 0.0183, -0.566, 0.8242, 0.0183, -0.566, 0.8242, -0.1417, -0.3696, 0.9183, -0.1863, -0.4749, 0.8601, -0.1417, -0.3696, 0.9183, -0.4203, -0.2449, 0.8737, -0.1863, -0.4749, 0.8601, -0.1863, -0.4749, 0.8601, -0.4203, -0.2449, 0.8737, -0.5586, -0.311, 0.7689, -0.4203, -0.2449, 0.8737, -0.6832, -0.248, 0.6869, -0.5586, -0.311, 0.7689, -0.5586, -0.311, 0.7689, -0.6832, -0.248, 0.6869, -0.7638, -0.4673, 0.4453, -0.6832, -0.248, 0.6869, -0.7869, -0.2079, 0.5811, -0.7638, -0.4673, 0.4453, -0.7638, -0.4673, 0.4453, -0.7869, -0.2079, 0.5811, -0.7829, -0.5573, 0.2766, -0.7869, -0.2079, 0.5811, -0.9172, -0.3696, 0.149, -0.7829, -0.5573, 0.2766, -0.7829, -0.5573, 0.2766, -0.9172, -0.3696, 0.149, -0.8756, -0.4749, 0.08861, -0.9172, -0.3696, 0.149, -0.9608, -0.2449, -0.1297, -0.8756, -0.4749, 0.08861, -0.8756, -0.4749, 0.08861, -0.9608, -0.2449, -0.1297, -0.9039, -0.311, -0.2937, -0.9608, -0.2449, -0.1297, -0.8643, -0.248, -0.4375, -0.9039, -0.311, -0.2937, -0.9039, -0.311, -0.2937, -0.8643, -0.248, -0.4375, -0.6595, -0.4673, -0.5888, -0.8643, -0.248, -0.4375, -0.7958, -0.2079, -0.5688, -0.6595, -0.4673, -0.5888, -0.6595, -0.4673, -0.5888, -0.7958, -0.2079, -0.5688, -0.505, -0.5573, -0.6591, -0.7958, -0.2079, -0.5688, -0.4251, -0.3696, -0.8263, -0.505, -0.5573, -0.6591, -0.505, -0.5573, -0.6591, -0.4251, -0.3696, -0.8263, -0.3548, -0.4749, -0.8053, -0.4251, -0.3696, -0.8263, -0.1735, -0.2449, -0.9539, -0.3548, -0.4749, -0.8053, -0.3548, -0.4749, -0.8053, -0.1735, -0.2449, -0.9539, 1.043e-07, -0.311, -0.9504, -0.1735, -0.2449, -0.9539, 0.149, -0.248, -0.9572, 1.043e-07, -0.311, -0.9504, 1.043e-07, -0.311, -0.9504, 0.149, -0.248, -0.9572, 0.3562, -0.4673, -0.8092, 0.149, -0.248, -0.9572, 0.295, -0.2079, -0.9326, 0.3562, -0.4673, -0.8092, 0.3562, -0.4673, -0.8092, 0.295, -0.2079, -0.9326, 0.4708, -0.5573, -0.6839, 0.295, -0.2079, -0.9326, 0.6545, -0.3696, -0.6596, 0.4708, -0.5573, -0.6839, 0.4708, -0.5573, -0.6839, 0.6545, -0.3696, -0.6596, 0.6563, -0.4749, -0.5863, 0.6545, -0.3696, -0.6596, 0.8536, -0.2449, -0.4598, 0.6563, -0.4749, -0.5863, 0.6563, -0.4749, -0.5863, 0.8536, -0.2449, -0.4598, 0.9039, -0.311, -0.2937, 0.8536, -0.2449, -0.4598, 0.9564, -0.248, -0.1541, 0.9039, -0.311, -0.2937, 0.9039, -0.311, -0.2937, 0.9564, -0.248, -0.1541, 0.8797, -0.4673, 0.08869, 0.9564, -0.248, -0.1541, 0.9781, -0.2079, -0.0076, 0.8797, -0.4673, 0.08869, 0.8797, -0.4673, 0.08869, 0.9781, -0.2079, -0.0076, 0.7925, -0.5643, 0.2312, 0.9781, -0.2079, -0.0076, 0.8254, -0.3753, 0.4218, 0.7925, -0.5643, 0.2312, 0.7925, -0.5643, 0.2312, 0.8254, -0.3753, 0.4218, 0.7523, -0.5023, 0.4263, 0.8254, -0.3753, 0.4218, 0.7008, -0.2595, 0.6645, 0.7523, -0.5023, 0.4263, 0.7523, -0.5023, 0.4263, 0.7008, -0.2595, 0.6645, 0.5515, -0.3459, 0.7591, 0.7008, -0.2595, 0.6645, 0.4344, -0.2649, 0.8609, 0.5515, -0.3459, 0.7591, 0.5515, -0.3459, 0.7591, 0.4344, -0.2649, 0.8609, 0.1734, -0.4957, 0.851, 0.4344, -0.2649, 0.8609, 0.3123, -0.2131, 0.9258, 0.1734, -0.4957, 0.851, 0.1734, -0.4957, 0.851, 0.3123, -0.2131, 0.9258, 0.0183, -0.566, 0.8242, 0.7925, 0.5643, 0.2312, 0.5678, 0.819, 0.0822, 0.4966, 0.8336, 0.2421, 0.4966, 0.8336, 0.2421, 0.5678, 0.819, 0.0822, 0.4279, 0.8943, 0.1305, 0.5678, 0.819, 0.0822, 0.3765, 0.9183, -0.1223, 0.4279, 0.8943, 0.1305, 0.4279, 0.8943, 0.1305, 0.3765, 0.9183, -0.1223, 0.2257, 0.9234, 0.3106, 0.3765, 0.9183, -0.1223, 0.0, 1.0, 4.957e-05, 0.2257, 0.9234, 0.3106, 0.2257, 0.9234, 0.3106, 0.0, 1.0, 4.957e-05, -0.2327, 0.9183, 0.3202, 0.0, 1.0, 4.957e-05, -0.3765, 0.9183, -0.1223, -0.2327, 0.9183, 0.3202, -0.2327, 0.9183, 0.3202, -0.3765, 0.9183, -0.1223, -0.43, 0.8919, 0.1397, -0.3765, 0.9183, -0.1223, -0.5682, 0.8188, 0.08191, -0.43, 0.8919, 0.1397, -0.43, 0.8919, 0.1397, -0.5682, 0.8188, 0.08191, -0.5079, 0.8188, 0.2677, -0.5682, 0.8188, 0.08191, -0.7829, 0.5573, 0.2766, -0.5079, 0.8188, 0.2677, 0.0183, 0.566, 0.8242, -0.1863, 0.4749, 0.8601, -0.1417, 0.3696, 0.9183, -0.1417, 0.3696, 0.9183, -0.1863, 0.4749, 0.8601, -0.4203, 0.2449, 0.8737, -0.1863, 0.4749, 0.8601, -0.5586, 0.311, 0.7689, -0.4203, 0.2449, 0.8737, -0.43, -0.8919, 0.1397, -0.2327, -0.9183, 0.3202, -0.5079, -0.8188, 0.2677, -0.5079, -0.8188, 0.2677, -0.2327, -0.9183, 0.3202, -0.09732, -0.8191, 0.5654, -0.2327, -0.9183, 0.3202, -0.008101, -0.8944, 0.4473, -0.09732, -0.8191, 0.5654, -0.09732, -0.8191, 0.5654, -0.008101, -0.8944, 0.4473, 0.07679, -0.8335, 0.5471, -0.008101, -0.8944, 0.4473, 0.2257, -0.9234, 0.3106, 0.07679, -0.8335, 0.5471, 0.07679, -0.8335, 0.5471, 0.2257, -0.9234, 0.3106, 0.4966, -0.8335, 0.2421, 0.2257, -0.9234, 0.3106, 0.4279, -0.8944, 0.1305, 0.4966, -0.8335, 0.2421, 0.4966, -0.8335, 0.2421, 0.4279, -0.8944, 0.1305, 0.5678, -0.819, 0.0822, 0.4279, -0.8944, 0.1305, 0.3765, -0.9183, -0.1223, 0.5678, -0.819, 0.0822, 0.5678, -0.819, 0.0822, 0.3765, -0.9183, -0.1223, 0.4115, -0.8188, -0.4003, 0.3765, -0.9183, -0.1223, 0.2658, -0.8919, -0.3658, 0.4115, -0.8188, -0.4003, 0.4115, -0.8188, -0.4003, 0.2658, -0.8919, -0.3658, 0.2535, -0.8188, -0.5151, 0.2658, -0.8919, -0.3658, 1.998e-07, -0.9183, -0.3959, 0.2535, -0.8188, -0.5151, 0.2535, -0.8188, -0.5151, 1.998e-07, -0.9183, -0.3959, -0.2535, -0.8188, -0.5151, 1.998e-07, -0.9183, -0.3959, -0.2658, -0.8919, -0.3658, -0.2535, -0.8188, -0.5151, -0.2535, -0.8188, -0.5151, -0.2658, -0.8919, -0.3658, -0.4115, -0.8188, -0.4003, -0.2658, -0.8919, -0.3658, -0.3765, -0.9183, -0.1223, -0.4115, -0.8188, -0.4003, -0.4115, -0.8188, -0.4003, -0.3765, -0.9183, -0.1223, -0.5682, -0.8188, 0.08191, -0.3765, -0.9183, -0.1223, -0.43, -0.8919, 0.1397, -0.5682, -0.8188, 0.08191, -0.5682, -0.8188, 0.08191, -0.43, -0.8919, 0.1397, -0.5079, -0.8188, 0.2677, -0.7869, -0.2079, 0.5811, -0.6994, 0.2059, 0.6844, -0.788, 0.276, 0.5503, -0.788, 0.276, 0.5503, -0.6994, 0.2059, 0.6844, -0.7638, 0.4673, 0.4453, -0.6994, 0.2059, 0.6844, -0.5586, 0.311, 0.7689, -0.7638, 0.4673, 0.4453, -0.7638, 0.4673, 0.4453, -0.5586, 0.311, 0.7689, -0.4502, 0.6428, 0.6198, -0.5586, 0.311, 0.7689, -0.1863, 0.4749, 0.8601, -0.4502, 0.6428, 0.6198, -0.4502, 0.6428, 0.6198, -0.1863, 0.4749, 0.8601, -0.09732, 0.8191, 0.5654, -0.1863, 0.4749, 0.8601, 0.0183, 0.566, 0.8242, -0.09732, 0.8191, 0.5654, -0.09732, 0.8191, 0.5654, 0.0183, 0.566, 0.8242, 0.07679, 0.8335, 0.5471, 0.0183, 0.566, 0.8242, 0.1734, 0.4957, 0.851, 0.07679, 0.8335, 0.5471, 0.07679, 0.8335, 0.5471, 0.1734, 0.4957, 0.851, 0.4299, 0.682, 0.5917, 0.1734, 0.4957, 0.851, 0.5515, 0.3459, 0.7591, 0.4299, 0.682, 0.5917, 0.4299, 0.682, 0.5917, 0.5515, 0.3459, 0.7591, 0.7523, 0.5023, 0.4263, 0.5515, 0.3459, 0.7591, 0.7008, 0.2595, 0.6645, 0.7523, 0.5023, 0.4263, 0.7523, 0.5023, 0.4263, 0.7008, 0.2595, 0.6645, 0.8254, 0.3753, 0.4218, 0.7008, 0.2595, 0.6645, 0.7577, 5.746e-07, 0.6526, 0.8254, 0.3753, 0.4218, 0.8254, 0.3753, 0.4218, 0.7577, 5.746e-07, 0.6526, 0.9511, 8.609e-08, 0.3088, 0.7577, 5.746e-07, 0.6526, 0.8254, -0.3753, 0.4218, 0.9511, 8.609e-08, 0.3088, 0.9511, 8.609e-08, 0.3088, 0.8254, -0.3753, 0.4218, 0.9781, -0.2079, -0.0076, -0.6595, -0.4673, -0.5888, -0.7286, -0.6428, -0.2367, -0.9039, -0.311, -0.2937, -0.9039, -0.311, -0.2937, -0.7286, -0.6428, -0.2367, -0.8756, -0.4749, 0.08861, -0.7286, -0.6428, -0.2367, -0.5682, -0.8188, 0.08191, -0.8756, -0.4749, 0.08861, -0.8756, -0.4749, 0.08861, -0.5682, -0.8188, 0.08191, -0.7829, -0.5573, 0.2766, -0.5682, -0.8188, 0.08191, -0.5079, -0.8188, 0.2677, -0.7829, -0.5573, 0.2766, -0.7829, -0.5573, 0.2766, -0.5079, -0.8188, 0.2677, -0.7638, -0.4673, 0.4453, -0.5079, -0.8188, 0.2677, -0.4502, -0.6428, 0.6198, -0.7638, -0.4673, 0.4453, -0.7638, -0.4673, 0.4453, -0.4502, -0.6428, 0.6198, -0.5586, -0.311, 0.7689, -0.4502, -0.6428, 0.6198, -0.1863, -0.4749, 0.8601, -0.5586, -0.311, 0.7689, -0.5079, 0.8188, 0.2677, -0.09732, 0.8191, 0.5654, -0.2327, 0.9183, 0.3202, -0.2327, 0.9183, 0.3202, -0.09732, 0.8191, 0.5654, -0.008097, 0.8944, 0.4473, -0.09732, 0.8191, 0.5654, 0.07679, 0.8335, 0.5471, -0.008097, 0.8944, 0.4473, -0.008097, 0.8944, 0.4473, 0.07679, 0.8335, 0.5471, 0.2257, 0.9234, 0.3106, 0.07679, 0.8335, 0.5471, 0.4966, 0.8336, 0.2421, 0.2257, 0.9234, 0.3106, 0.9681, 0.2059, -0.1426, 0.8536, 0.2449, -0.4598, 0.9039, 0.311, -0.2937, 0.9039, 0.311, -0.2937, 0.8536, 0.2449, -0.4598, 0.6563, 0.4749, -0.5863, 0.8536, 0.2449, -0.4598, 0.6545, 0.3696, -0.6596, 0.6563, 0.4749, -0.5863, 0.6563, 0.4749, -0.5863, 0.6545, 0.3696, -0.6596, 0.4708, 0.5573, -0.6839, 0.6545, 0.3696, -0.6596, 0.3141, 0.276, -0.9084, 0.4708, 0.5573, -0.6839, 0.4708, 0.5573, -0.6839, 0.3141, 0.276, -0.9084, 0.3562, 0.4673, -0.8092, 0.3141, 0.276, -0.9084, 0.1635, 0.206, -0.9648, 0.3562, 0.4673, -0.8092, 0.3562, 0.4673, -0.8092, 0.1635, 0.206, -0.9648, -4.61e-08, 0.311, -0.9504, 0.1635, 0.206, -0.9648, -0.1735, 0.2449, -0.9539, -4.61e-08, 0.311, -0.9504, -4.61e-08, 0.311, -0.9504, -0.1735, 0.2449, -0.9539, -0.3548, 0.4749, -0.8053, -0.1735, 0.2449, -0.9539, -0.4251, 0.3696, -0.8263, -0.3548, 0.4749, -0.8053, -0.3548, 0.4749, -0.8053, -0.4251, 0.3696, -0.8263, -0.505, 0.5573, -0.6591, -0.4251, 0.3696, -0.8263, -0.7669, 0.276, -0.5794, -0.505, 0.5573, -0.6591, -0.505, 0.5573, -0.6591, -0.7669, 0.276, -0.5794, -0.6595, 0.4673, -0.5888, -0.7669, 0.276, -0.5794, -0.867, 0.2059, -0.4537, -0.6595, 0.4673, -0.5888, -0.6595, 0.4673, -0.5888, -0.867, 0.2059, -0.4537, -0.9039, 0.311, -0.2937, -0.867, 0.2059, -0.4537, -0.9608, 0.2449, -0.1297, -0.9039, 0.311, -0.2937, -4.61e-08, 0.311, -0.9504, 0.0, 0.6426, -0.7662, 0.3562, 0.4673, -0.8092, 0.3562, 0.4673, -0.8092, 0.0, 0.6426, -0.7662, 0.2535, 0.8188, -0.5151, 0.0, 0.6426, -0.7662, -0.2535, 0.8188, -0.5151, 0.2535, 0.8188, -0.5151, 0.2535, 0.8188, -0.5151, -0.2535, 0.8188, -0.5151, 2.037e-07, 0.9183, -0.3959, -0.2535, 0.8188, -0.5151, -0.2658, 0.8919, -0.3658, 2.037e-07, 0.9183, -0.3959, 2.037e-07, 0.9183, -0.3959, -0.2658, 0.8919, -0.3658, -0.3765, 0.9183, -0.1223, -0.2658, 0.8919, -0.3658, -0.4115, 0.8188, -0.4003, -0.3765, 0.9183, -0.1223, -0.3765, 0.9183, -0.1223, -0.4115, 0.8188, -0.4003, -0.5682, 0.8188, 0.08191, -0.4115, 0.8188, -0.4003, -0.7286, 0.6428, -0.2365, -0.5682, 0.8188, 0.08191, 0.1734, -0.4957, 0.851, 0.4299, -0.682, 0.5917, 0.5515, -0.3459, 0.7591, 0.5515, -0.3459, 0.7591, 0.4299, -0.682, 0.5917, 0.7523, -0.5023, 0.4263, 0.4299, -0.682, 0.5917, 0.4966, -0.8335, 0.2421, 0.7523, -0.5023, 0.4263, 0.7523, -0.5023, 0.4263, 0.4966, -0.8335, 0.2421, 0.7925, -0.5643, 0.2312, 0.4966, -0.8335, 0.2421, 0.5678, -0.819, 0.0822, 0.7925, -0.5643, 0.2312, 0.7925, -0.5643, 0.2312, 0.5678, -0.819, 0.0822, 0.8797, -0.4673, 0.08869, 0.5678, -0.819, 0.0822, 0.7286, -0.6428, -0.2367, 0.8797, -0.4673, 0.08869, 0.8797, -0.4673, 0.08869, 0.7286, -0.6428, -0.2367, 0.9039, -0.311, -0.2937, 0.7286, -0.6428, -0.2367, 0.6563, -0.4749, -0.5863, 0.9039, -0.311, -0.2937, -0.09732, 0.8191, 0.5654, -0.5079, 0.8188, 0.2677, -0.4502, 0.6428, 0.6198, -0.4502, 0.6428, 0.6198, -0.5079, 0.8188, 0.2677, -0.7638, 0.4673, 0.4453, -0.5079, 0.8188, 0.2677, -0.7829, 0.5573, 0.2766, -0.7638, 0.4673, 0.4453, -0.7638, 0.4673, 0.4453, -0.7829, 0.5573, 0.2766, -0.788, 0.276, 0.5503, -0.7829, 0.5573, 0.2766, -0.9172, 0.3696, 0.149, -0.788, 0.276, 0.5503, -0.788, 0.276, 0.5503, -0.9172, 0.3696, 0.149, -0.9511, -5.237e-08, 0.309, -0.9172, 0.3696, 0.149, -0.9966, -1.274e-06, -0.0825, -0.9511, -5.237e-08, 0.309, -0.9511, -5.237e-08, 0.309, -0.9966, -1.274e-06, -0.0825, -0.9172, -0.3696, 0.149, -0.9966, -1.274e-06, -0.0825, -0.9608, -0.2449, -0.1297, -0.9172, -0.3696, 0.149, -0.9172, 0.3696, 0.149, -0.9608, 0.2449, -0.1297, -0.9966, -1.274e-06, -0.0825, -0.9966, -1.274e-06, -0.0825, -0.9608, 0.2449, -0.1297, -0.9452, -0.001072, -0.3265, -0.9608, 0.2449, -0.1297, -0.867, 0.2059, -0.4537, -0.9452, -0.001072, -0.3265, -0.9452, -0.001072, -0.3265, -0.867, 0.2059, -0.4537, -0.7958, -0.2079, -0.5688, -0.867, 0.2059, -0.4537, -0.7669, 0.276, -0.5794, -0.7958, -0.2079, -0.5688, -0.7669, 0.276, -0.5794, -0.5875, 1.404e-07, -0.8092, -0.7958, -0.2079, -0.5688, -0.7958, -0.2079, -0.5688, -0.5875, 1.404e-07, -0.8092, -0.4251, -0.3696, -0.8263, -0.5875, 1.404e-07, -0.8092, -0.2294, 8.335e-08, -0.9733, -0.4251, -0.3696, -0.8263, -0.4251, -0.3696, -0.8263, -0.2294, 8.335e-08, -0.9733, -0.1735, -0.2449, -0.9539, -0.2294, 8.335e-08, -0.9733, 0.01838, -0.001081, -0.9998, -0.1735, -0.2449, -0.9539, -0.1735, -0.2449, -0.9539, 0.01838, -0.001081, -0.9998, 0.149, -0.248, -0.9572, 0.01838, -0.001081, -0.9998, 0.295, -0.2079, -0.9326, 0.149, -0.248, -0.9572, -0.7669, 0.276, -0.5794, -0.4251, 0.3696, -0.8263, -0.5875, 1.404e-07, -0.8092, -0.5875, 1.404e-07, -0.8092, -0.4251, 0.3696, -0.8263, -0.2294, 8.335e-08, -0.9733, -0.4251, 0.3696, -0.8263, -0.1735, 0.2449, -0.9539, -0.2294, 8.335e-08, -0.9733, -0.2294, 8.335e-08, -0.9733, -0.1735, 0.2449, -0.9539, 0.01838, -0.001081, -0.9998, -0.1735, 0.2449, -0.9539, 0.1635, 0.206, -0.9648, 0.01838, -0.001081, -0.9998, 0.01838, -0.001081, -0.9998, 0.1635, 0.206, -0.9648, 0.295, -0.2079, -0.9326, 0.1635, 0.206, -0.9648, 0.3141, 0.276, -0.9084, 0.295, -0.2079, -0.9326, 0.3141, 0.276, -0.9084, 0.5882, 1.787e-07, -0.8087, 0.295, -0.2079, -0.9326, 0.295, -0.2079, -0.9326, 0.5882, 1.787e-07, -0.8087, 0.6545, -0.3696, -0.6596, 0.5882, 1.787e-07, -0.8087, 0.8548, -7.683e-07, -0.519, 0.6545, -0.3696, -0.6596, 0.6545, -0.3696, -0.6596, 0.8548, -7.683e-07, -0.519, 0.8536, -0.2449, -0.4598, 0.8548, -7.683e-07, -0.519, 0.9566, -0.001106, -0.2914, 0.8536, -0.2449, -0.4598, 0.8536, -0.2449, -0.4598, 0.9566, -0.001106, -0.2914, 0.9564, -0.248, -0.1541, 0.9566, -0.001106, -0.2914, 0.9781, -0.2079, -0.0076, 0.9564, -0.248, -0.1541, 0.3141, 0.276, -0.9084, 0.6545, 0.3696, -0.6596, 0.5882, 1.787e-07, -0.8087, 0.5882, 1.787e-07, -0.8087, 0.6545, 0.3696, -0.6596, 0.8548, -7.683e-07, -0.519, 0.6545, 0.3696, -0.6596, 0.8536, 0.2449, -0.4598, 0.8548, -7.683e-07, -0.519, 0.8548, -7.683e-07, -0.519, 0.8536, 0.2449, -0.4598, 0.9566, -0.001106, -0.2914, 0.8536, 0.2449, -0.4598, 0.9681, 0.2059, -0.1426, 0.9566, -0.001106, -0.2914, 0.9566, -0.001106, -0.2914, 0.9681, 0.2059, -0.1426, 0.9781, -0.2079, -0.0076, 0.9681, 0.2059, -0.1426, 0.961, 0.276, 0.01799, 0.9781, -0.2079, -0.0076, -4.61e-08, 0.311, -0.9504, -0.3548, 0.4749, -0.8053, 0.0, 0.6426, -0.7662, 0.0, 0.6426, -0.7662, -0.3548, 0.4749, -0.8053, -0.2535, 0.8188, -0.5151, -0.3548, 0.4749, -0.8053, -0.505, 0.5573, -0.6591, -0.2535, 0.8188, -0.5151, -0.2535, 0.8188, -0.5151, -0.505, 0.5573, -0.6591, -0.4115, 0.8188, -0.4003, -0.505, 0.5573, -0.6591, -0.6595, 0.4673, -0.5888, -0.4115, 0.8188, -0.4003, -0.4115, 0.8188, -0.4003, -0.6595, 0.4673, -0.5888, -0.7286, 0.6428, -0.2365, -0.6595, 0.4673, -0.5888, -0.9039, 0.311, -0.2937, -0.7286, 0.6428, -0.2365, 2.037e-07, 0.9183, -0.3959, 0.3765, 0.9183, -0.1223, 0.2658, 0.8919, -0.3658, 0.2658, 0.8919, -0.3658, 0.3765, 0.9183, -0.1223, 0.4115, 0.8188, -0.4003, 0.3765, 0.9183, -0.1223, 0.5678, 0.819, 0.0822, 0.4115, 0.8188, -0.4003, 0.4115, 0.8188, -0.4003, 0.5678, 0.819, 0.0822, 0.7286, 0.6428, -0.2365, 0.5678, 0.819, 0.0822, 0.8796, 0.4673, 0.08869, 0.7286, 0.6428, -0.2365, 0.7286, 0.6428, -0.2365, 0.8796, 0.4673, 0.08869, 0.9039, 0.311, -0.2937, 0.8796, 0.4673, 0.08869, 0.9681, 0.2059, -0.1426, 0.9039, 0.311, -0.2937, 0.9681, 0.2059, -0.1426, 0.8796, 0.4673, 0.08869, 0.961, 0.276, 0.01799, 0.961, 0.276, 0.01799, 0.8796, 0.4673, 0.08869, 0.7925, 0.5643, 0.2312, 0.8796, 0.4673, 0.08869, 0.5678, 0.819, 0.0822, 0.7925, 0.5643, 0.2312, 0.7286, -0.6428, -0.2367, 0.4115, -0.8188, -0.4003, 0.6563, -0.4749, -0.5863, 0.6563, -0.4749, -0.5863, 0.4115, -0.8188, -0.4003, 0.4708, -0.5573, -0.6839, 0.4115, -0.8188, -0.4003, 0.2535, -0.8188, -0.5151, 0.4708, -0.5573, -0.6839, 0.4708, -0.5573, -0.6839, 0.2535, -0.8188, -0.5151, 0.3562, -0.4673, -0.8092, 0.2535, -0.8188, -0.5151, 3.824e-08, -0.6426, -0.7662, 0.3562, -0.4673, -0.8092, 0.3562, -0.4673, -0.8092, 3.824e-08, -0.6426, -0.7662, 1.043e-07, -0.311, -0.9504, 3.824e-08, -0.6426, -0.7662, -0.3548, -0.4749, -0.8053, 1.043e-07, -0.311, -0.9504, -0.43, -0.8919, 0.1397, -0.3765, -0.9183, -0.1223, -0.2327, -0.9183, 0.3202, -0.2327, -0.9183, 0.3202, -0.3765, -0.9183, -0.1223, 0.0, -1.0, 4.953e-05, -0.3765, -0.9183, -0.1223, 1.998e-07, -0.9183, -0.3959, 0.0, -1.0, 4.953e-05, 0.0, -1.0, 4.953e-05, 1.998e-07, -0.9183, -0.3959, 0.3765, -0.9183, -0.1223, 1.998e-07, -0.9183, -0.3959, 0.2658, -0.8919, -0.3658, 0.3765, -0.9183, -0.1223, -0.1417, -0.3696, 0.9183, -0.3865, -1.096e-06, 0.9223, -0.4203, -0.2449, 0.8737, -0.4203, -0.2449, 0.8737, -0.3865, -1.096e-06, 0.9223, -0.6026, -0.001111, 0.798, -0.3865, -1.096e-06, 0.9223, -0.4203, 0.2449, 0.8737, -0.6026, -0.001111, 0.798, -0.6026, -0.001111, 0.798, -0.4203, 0.2449, 0.8737, -0.6994, 0.2059, 0.6844, -0.4203, 0.2449, 0.8737, -0.5586, 0.311, 0.7689, -0.6994, 0.2059, 0.6844, 0.9039, 0.311, -0.2937, 0.6563, 0.4749, -0.5863, 0.7286, 0.6428, -0.2365, 0.7286, 0.6428, -0.2365, 0.6563, 0.4749, -0.5863, 0.4115, 0.8188, -0.4003, 0.6563, 0.4749, -0.5863, 0.4708, 0.5573, -0.6839, 0.4115, 0.8188, -0.4003, 0.4115, 0.8188, -0.4003, 0.4708, 0.5573, -0.6839, 0.2535, 0.8188, -0.5151, 0.4708, 0.5573, -0.6839, 0.3562, 0.4673, -0.8092, 0.2535, 0.8188, -0.5151, 0.961, 0.276, 0.01799, 0.7925, 0.5643, 0.2312, 0.8254, 0.3753, 0.4218, 0.8254, 0.3753, 0.4218, 0.7925, 0.5643, 0.2312, 0.7523, 0.5023, 0.4263, 0.7925, 0.5643, 0.2312, 0.4966, 0.8336, 0.2421, 0.7523, 0.5023, 0.4263, 0.7523, 0.5023, 0.4263, 0.4966, 0.8336, 0.2421, 0.4299, 0.682, 0.5917, 0.4966, 0.8336, 0.2421, 0.07679, 0.8335, 0.5471, 0.4299, 0.682, 0.5917, -0.4502, -0.6428, 0.6198, -0.09732, -0.8191, 0.5654, -0.1863, -0.4749, 0.8601, -0.1863, -0.4749, 0.8601, -0.09732, -0.8191, 0.5654, 0.0183, -0.566, 0.8242, -0.09732, -0.8191, 0.5654, 0.07679, -0.8335, 0.5471, 0.0183, -0.566, 0.8242, 0.0183, -0.566, 0.8242, 0.07679, -0.8335, 0.5471, 0.1734, -0.4957, 0.851, 0.07679, -0.8335, 0.5471, 0.4299, -0.682, 0.5917, 0.1734, -0.4957, 0.851, 3.824e-08, -0.6426, -0.7662, -0.2535, -0.8188, -0.5151, -0.3548, -0.4749, -0.8053, -0.3548, -0.4749, -0.8053, -0.2535, -0.8188, -0.5151, -0.505, -0.5573, -0.6591, -0.2535, -0.8188, -0.5151, -0.4115, -0.8188, -0.4003, -0.505, -0.5573, -0.6591, -0.505, -0.5573, -0.6591, -0.4115, -0.8188, -0.4003, -0.6595, -0.4673, -0.5888, -0.4115, -0.8188, -0.4003, -0.7286, -0.6428, -0.2367, -0.6595, -0.4673, -0.5888, 0.4279, -0.8944, 0.1305, 0.2257, -0.9234, 0.3106, 0.3765, -0.9183, -0.1223, 0.3765, -0.9183, -0.1223, 0.2257, -0.9234, 0.3106, 0.0, -1.0, 4.953e-05, 0.2257, -0.9234, 0.3106, -0.2327, -0.9183, 0.3202, 0.0, -1.0, 4.953e-05, 2.037e-07, 0.9183, -0.3959, 0.2658, 0.8919, -0.3658, 0.2535, 0.8188, -0.5151, 0.2535, 0.8188, -0.5151, 0.2658, 0.8919, -0.3658, 0.4115, 0.8188, -0.4003, -0.9966, -1.274e-06, -0.0825, -0.9452, -0.001072, -0.3265, -0.9608, -0.2449, -0.1297, -0.9608, -0.2449, -0.1297, -0.9452, -0.001072, -0.3265, -0.8643, -0.248, -0.4375, -0.9452, -0.001072, -0.3265, -0.7958, -0.2079, -0.5688, -0.8643, -0.248, -0.4375, -0.5682, 0.8188, 0.08191, -0.8756, 0.4749, 0.08861, -0.7829, 0.5573, 0.2766, -0.7829, 0.5573, 0.2766, -0.8756, 0.4749, 0.08861, -0.9172, 0.3696, 0.149, -0.8756, 0.4749, 0.08861, -0.9608, 0.2449, -0.1297, -0.9172, 0.3696, 0.149, -0.9608, 0.2449, -0.1297, -0.8756, 0.4749, 0.08861, -0.9039, 0.311, -0.2937, -0.9039, 0.311, -0.2937, -0.8756, 0.4749, 0.08861, -0.7286, 0.6428, -0.2365, -0.8756, 0.4749, 0.08861, -0.5682, 0.8188, 0.08191, -0.7286, 0.6428, -0.2365, 0.1734, 0.4957, 0.851, 0.4286, 0.2201, 0.8763, 0.5515, 0.3459, 0.7591, 0.5515, 0.3459, 0.7591, 0.4286, 0.2201, 0.8763, 0.7008, 0.2595, 0.6645, 0.4344, -0.2649, 0.8609, 0.7008, -0.2595, 0.6645, 0.5728, -0.001071, 0.8197, 0.5728, -0.001071, 0.8197, 0.7008, -0.2595, 0.6645, 0.7577, 5.746e-07, 0.6526, -0.7869, -0.2079, 0.5811, -0.6832, -0.248, 0.6869, -0.6026, -0.001111, 0.798, -0.6026, -0.001111, 0.798, -0.6832, -0.248, 0.6869, -0.4203, -0.2449, 0.8737, -0.788, 0.276, 0.5503, -0.9511, -5.237e-08, 0.309, -0.7869, -0.2079, 0.5811, -0.7869, -0.2079, 0.5811, -0.9511, -5.237e-08, 0.309, -0.9172, -0.3696, 0.149, -0.3765, 0.9183, -0.1223, 0.0, 1.0, 4.957e-05, 2.037e-07, 0.9183, -0.3959, 2.037e-07, 0.9183, -0.3959, 0.0, 1.0, 4.957e-05, 0.3765, 0.9183, -0.1223, 0.0183, 0.566, 0.8242, 0.2835, 0.2828, 0.9163, 0.1734, 0.4957, 0.851, 0.0183, 0.566, 0.8242, -0.1417, 0.3696, 0.9183, 0.2835, 0.2828, 0.9163, -0.5079, 0.8188, 0.2677, -0.2327, 0.9183, 0.3202, -0.43, 0.8919, 0.1397, -0.2535, 0.8188, -0.5151, -0.4115, 0.8188, -0.4003, -0.2658, 0.8919, -0.3658, -0.7286, -0.6428, -0.2367, -0.4115, -0.8188, -0.4003, -0.5682, -0.8188, 0.08191, -0.008097, 0.8944, 0.4473, 0.2257, 0.9234, 0.3106, -0.2327, 0.9183, 0.3202, 0.3123, -0.2131, 0.9258, 0.4286, 0.2201, 0.8763, 0.2835, 0.2828, 0.9163, 0.3123, -0.2131, 0.9258, 0.5728, -0.001071, 0.8197, 0.4286, 0.2201, 0.8763, 0.5728, -0.001071, 0.8197, 0.7008, 0.2595, 0.6645, 0.4286, 0.2201, 0.8763, 0.5728, -0.001071, 0.8197, 0.7577, 5.746e-07, 0.6526, 0.7008, 0.2595, 0.6645, 0.2835, 0.2828, 0.9163, 0.4286, 0.2201, 0.8763, 0.1734, 0.4957, 0.851, -0.7869, -0.2079, 0.5811, -0.6026, -0.001111, 0.798, -0.6994, 0.2059, 0.6844, -0.3865, -1.096e-06, 0.9223, -0.1417, 0.3696, 0.9183, -0.4203, 0.2449, 0.8737, -0.2658, -0.8919, -0.3658, 1.998e-07, -0.9183, -0.3959, -0.3765, -0.9183, -0.1223, -0.4502, -0.6428, 0.6198, -0.5079, -0.8188, 0.2677, -0.09732, -0.8191, 0.5654, -0.008101, -0.8944, 0.4473, -0.2327, -0.9183, 0.3202, 0.2257, -0.9234, 0.3106, 0.3123, -0.2131, 0.9258, 0.4344, -0.2649, 0.8609, 0.5728, -0.001071, 0.8197, 0.7577, 5.746e-07, 0.6526, 0.7008, -0.2595, 0.6645, 0.8254, -0.3753, 0.4218, 0.9511, 8.609e-08, 0.3088, 0.9781, -0.2079, -0.0076, 0.961, 0.276, 0.01799, 0.9511, 8.609e-08, 0.3088, 0.961, 0.276, 0.01799, 0.8254, 0.3753, 0.4218, 4.966e-05, -1.911e-07, 1.0, 0.3123, -0.2131, 0.9258, 0.2835, 0.2828, 0.9163, -0.3865, -1.096e-06, 0.9223, 4.966e-05, -1.911e-07, 1.0, -0.1417, 0.3696, 0.9183, 4.966e-05, -1.911e-07, 1.0, 0.2835, 0.2828, 0.9163, -0.1417, 0.3696, 0.9183, 0.4299, -0.682, 0.5917, 0.07679, -0.8335, 0.5471, 0.4966, -0.8335, 0.2421, 0.2257, 0.9234, 0.3106, 0.4966, 0.8336, 0.2421, 0.4279, 0.8943, 0.1305, 3.824e-08, -0.6426, -0.7662, 0.2535, -0.8188, -0.5151, -0.2535, -0.8188, -0.5151, -0.3865, -1.096e-06, 0.9223, -0.1417, -0.3696, 0.9183, 4.966e-05, -1.911e-07, 1.0, 4.966e-05, -1.911e-07, 1.0, -0.1417, -0.3696, 0.9183, 0.3123, -0.2131, 0.9258, 0.7286, -0.6428, -0.2367, 0.5678, -0.819, 0.0822, 0.4115, -0.8188, -0.4003])] * 3)])

# ---- objects
ob_blitzball = bpy.data.objects.new('blitzball', me_blitzball)

# ---- transforms, parenting, visibility, modifiers, constraints
ob_blitzball.location = (0.0, 0.0, 0.0)
ob_blitzball.rotation_euler = (1.571, -0.0, 0.0)
ob_blitzball.scale = (0.0002011, 0.0002011, 0.0002011)
ob_blitzball.lineart.crease_threshold = 0.0

# ---- collection membership
col_collection_1.objects.link(ob_blitzball)

# ---- scene / render settings (as saved in the file)
scene.frame_start = 1; scene.frame_end = 250; scene.frame_set(1)
scene.render.engine = 'BLENDER_EEVEE_NEXT'
scene.render.resolution_percentage = 50
scene.render.dither_intensity = 0.0
scene.cycles.use_denoising = False
scene.cycles.samples = 10
scene.cycles.sampling_pattern = 'TABULATED_SOBOL'
scene.cycles.light_sampling_threshold = 0.0
scene.cycles.use_adaptive_sampling = False
scene.cycles.use_light_tree = False
scene.cycles.blur_glossy = 0.0
scene.cycles.pixel_filter_type = 'GAUSSIAN'
scene.cycles.sample_clamp_indirect = 0.0
scene.view_settings.view_transform = 'Standard'
bpy.context.view_layer.update()

# ---- added for rendering (the .blend has no active camera and no usable light): camera, sun
cam_auto = bpy.data.cameras.new('AutoCamera')
cam_auto.lens = 50.0
cam_auto.sensor_width = 36.0
cam_auto.clip_end = 1000.0
ob_auto_camera = bpy.data.objects.new('AutoCamera', cam_auto)
scene.collection.objects.link(ob_auto_camera)
ob_auto_camera.location = (1.00919, -1.22705, 1.13384)
ob_auto_camera.rotation_euler = (1.09748, -7.21219e-08, 0.694738)
scene.camera = ob_auto_camera
light_auto_sun = bpy.data.lights.new('AutoSun', 'SUN')
light_auto_sun.energy = 3.0
light_auto_sun.angle = 0.0523599
ob_auto_sun = bpy.data.objects.new('AutoSun', light_auto_sun)
scene.collection.objects.link(ob_auto_sun)
ob_auto_sun.rotation_euler = (0.872665, 0.174533, 0.523599)
bpy.context.view_layer.update()
